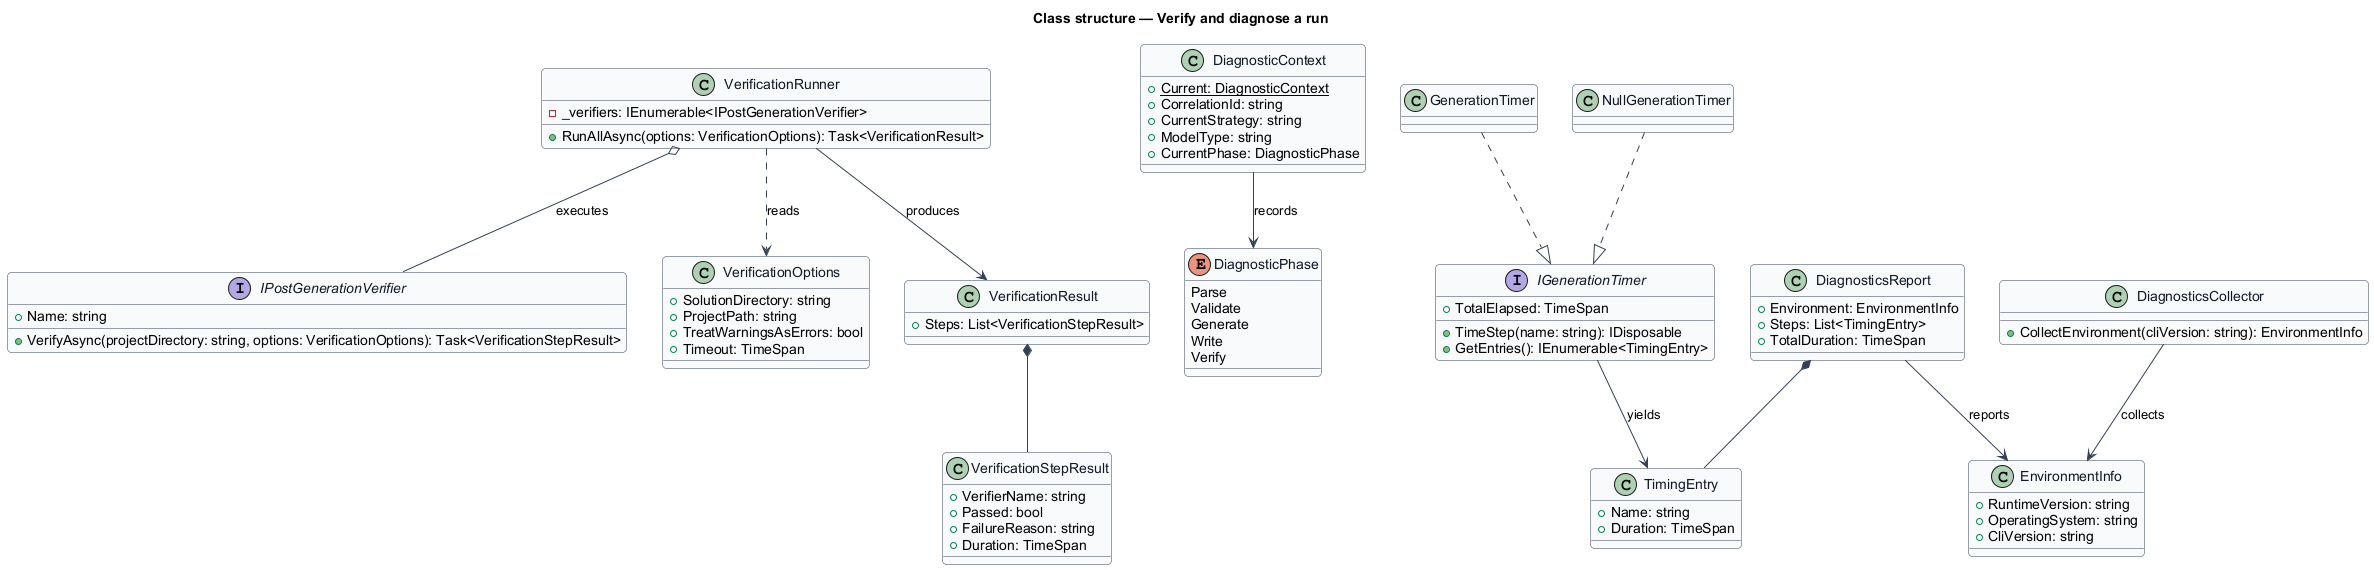

The diagram above was rendered by PlantUML. Its source (embedded in the PNG):
@startuml
skinparam backgroundColor #FFFFFF
skinparam shadowing false
skinparam roundcorner 8
skinparam defaultFontName Arial
skinparam ArrowColor #344054
skinparam class {
  BorderColor #344054
  FontColor #101828
  BackgroundColor #F9FAFB
}
title Class structure — Verify and diagnose a run

interface IPostGenerationVerifier {
  +Name: string
  +VerifyAsync(projectDirectory: string, options: VerificationOptions): Task<VerificationStepResult>
}

class VerificationRunner {
  -_verifiers: IEnumerable<IPostGenerationVerifier>
  +RunAllAsync(options: VerificationOptions): Task<VerificationResult>
}

class VerificationOptions {
  +SolutionDirectory: string
  +ProjectPath: string
  +TreatWarningsAsErrors: bool
  +Timeout: TimeSpan
}

class VerificationResult {
  +Steps: List<VerificationStepResult>
}

class VerificationStepResult {
  +VerifierName: string
  +Passed: bool
  +FailureReason: string
  +Duration: TimeSpan
}

class DiagnosticContext {
  +{static} Current: DiagnosticContext
  +CorrelationId: string
  +CurrentStrategy: string
  +ModelType: string
  +CurrentPhase: DiagnosticPhase
}

enum DiagnosticPhase {
  Parse
  Validate
  Generate
  Write
  Verify
}

interface IGenerationTimer {
  +TimeStep(name: string): IDisposable
  +GetEntries(): IEnumerable<TimingEntry>
  +TotalElapsed: TimeSpan
}

class GenerationTimer {
}

class NullGenerationTimer {
}

class TimingEntry {
  +Name: string
  +Duration: TimeSpan
}

class DiagnosticsCollector {
  +CollectEnvironment(cliVersion: string): EnvironmentInfo
}

class EnvironmentInfo {
  +RuntimeVersion: string
  +OperatingSystem: string
  +CliVersion: string
}

class DiagnosticsReport {
  +Environment: EnvironmentInfo
  +Steps: List<TimingEntry>
  +TotalDuration: TimeSpan
}

VerificationRunner o-- IPostGenerationVerifier : executes
VerificationRunner --> VerificationResult : produces
VerificationRunner ..> VerificationOptions : reads
VerificationResult *-- VerificationStepResult
DiagnosticContext --> DiagnosticPhase : records
GenerationTimer ..|> IGenerationTimer
NullGenerationTimer ..|> IGenerationTimer
IGenerationTimer --> TimingEntry : yields
DiagnosticsCollector --> EnvironmentInfo : collects
DiagnosticsReport --> EnvironmentInfo : reports
DiagnosticsReport *-- TimingEntry
@enduml